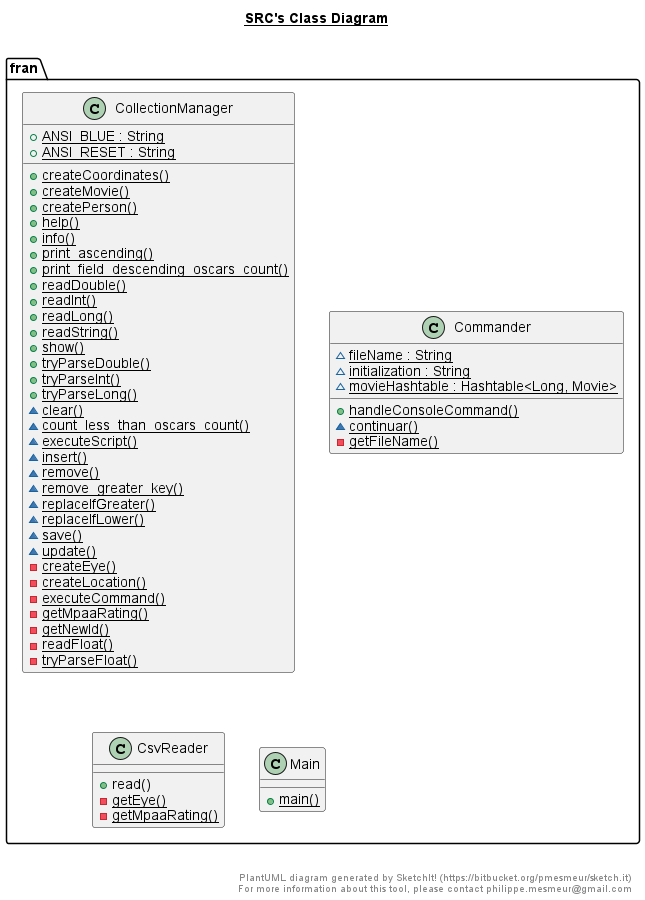

The diagram above was rendered by PlantUML. Its source (embedded in the PNG):
@startuml

title __SRC's Class Diagram__\n

  namespace fran {
    class CollectionManager {
        {static} + ANSI_BLUE : String
        {static} + ANSI_RESET : String
        {static} + createCoordinates()
        {static} + createMovie()
        {static} + createPerson()
        {static} + help()
        {static} + info()
        {static} + print_ascending()
        {static} + print_field_descending_oscars_count()
        {static} + readDouble()
        {static} + readInt()
        {static} + readLong()
        {static} + readString()
        {static} + show()
        {static} + tryParseDouble()
        {static} + tryParseInt()
        {static} + tryParseLong()
        {static} ~ clear()
        {static} ~ count_less_than_oscars_count()
        {static} ~ executeScript()
        {static} ~ insert()
        {static} ~ remove()
        {static} ~ remove_greater_key()
        {static} ~ replaceIfGreater()
        {static} ~ replaceIfLower()
        {static} ~ save()
        {static} ~ update()
        {static} - createEye()
        {static} - createLocation()
        {static} - executeCommand()
        {static} - getMpaaRating()
        {static} - getNewId()
        {static} - readFloat()
        {static} - tryParseFloat()
    }
  }
  

  namespace fran {
    class Commander {
        {static} ~ fileName : String
        {static} ~ initialization : String
        {static} ~ movieHashtable : Hashtable<Long, Movie>
        {static} + handleConsoleCommand()
        {static} ~ continuar()
        {static} - getFileName()
    }
  }
  

  namespace fran {
    class CsvReader {
        + read()
        {static} - getEye()
        {static} - getMpaaRating()
    }
  }
  

  namespace fran {
    class Main {
        {static} + main()
    }
  }
  



right footer


PlantUML diagram generated by SketchIt! (https://bitbucket.org/pmesmeur/sketch.it)
For more information about this tool, please contact philippe.mesmeur@gmail.com
endfooter

@enduml